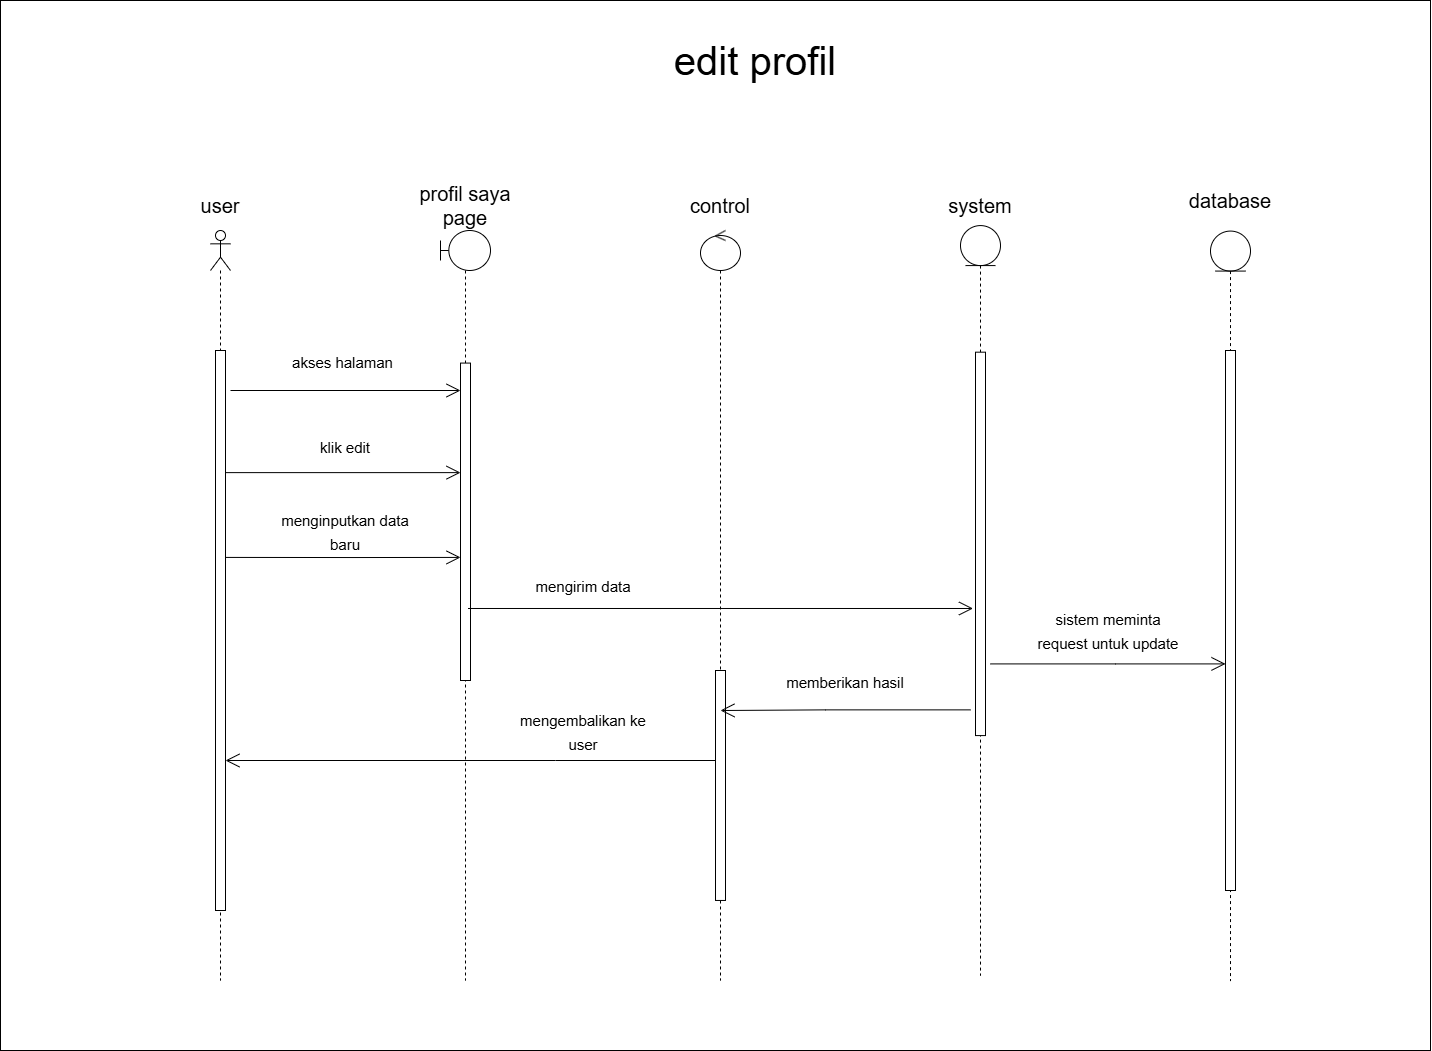

The diagram above was exported from draw.io. Its source (the exported page's mxGraphModel, read from the mxfile embedded in the PNG):
<mxGraphModel dx="3987" dy="3496" grid="1" gridSize="10" guides="1" tooltips="1" connect="1" arrows="1" fold="1" page="1" pageScale="1" pageWidth="1654" pageHeight="2336" math="0" shadow="0">
  <root>
    <mxCell id="0" />
    <mxCell id="1" parent="0" />
    <mxCell id="gfS0xL5DqYGHoH4KjRe7-1" value="" style="rounded=0;whiteSpace=wrap;html=1;" vertex="1" parent="1">
      <mxGeometry x="-1220" y="-1560" width="1430" height="1050" as="geometry" />
    </mxCell>
    <mxCell id="gfS0xL5DqYGHoH4KjRe7-2" value="" style="shape=umlLifeline;perimeter=lifelinePerimeter;whiteSpace=wrap;html=1;container=1;dropTarget=0;collapsible=0;recursiveResize=0;outlineConnect=0;portConstraint=eastwest;newEdgeStyle={&quot;curved&quot;:0,&quot;rounded&quot;:0};participant=umlActor;fontSize=20;" vertex="1" parent="1">
      <mxGeometry x="-1010" y="-1330" width="20" height="750" as="geometry" />
    </mxCell>
    <mxCell id="gfS0xL5DqYGHoH4KjRe7-3" value="" style="html=1;points=[[0,0,0,0,5],[0,1,0,0,-5],[1,0,0,0,5],[1,1,0,0,-5]];perimeter=orthogonalPerimeter;outlineConnect=0;targetShapes=umlLifeline;portConstraint=eastwest;newEdgeStyle={&quot;curved&quot;:0,&quot;rounded&quot;:0};fontSize=20;" vertex="1" parent="gfS0xL5DqYGHoH4KjRe7-2">
      <mxGeometry x="5" y="120" width="10" height="560" as="geometry" />
    </mxCell>
    <mxCell id="gfS0xL5DqYGHoH4KjRe7-4" value="" style="shape=umlLifeline;perimeter=lifelinePerimeter;whiteSpace=wrap;html=1;container=1;dropTarget=0;collapsible=0;recursiveResize=0;outlineConnect=0;portConstraint=eastwest;newEdgeStyle={&quot;curved&quot;:0,&quot;rounded&quot;:0};participant=umlEntity;fontSize=20;" vertex="1" parent="1">
      <mxGeometry x="-260" y="-1334.92" width="40" height="750" as="geometry" />
    </mxCell>
    <mxCell id="gfS0xL5DqYGHoH4KjRe7-5" value="" style="html=1;points=[[0,0,0,0,5],[0,1,0,0,-5],[1,0,0,0,5],[1,1,0,0,-5]];perimeter=orthogonalPerimeter;outlineConnect=0;targetShapes=umlLifeline;portConstraint=eastwest;newEdgeStyle={&quot;curved&quot;:0,&quot;rounded&quot;:0};fontSize=20;" vertex="1" parent="gfS0xL5DqYGHoH4KjRe7-4">
      <mxGeometry x="15" y="126.6" width="10" height="383.4" as="geometry" />
    </mxCell>
    <mxCell id="gfS0xL5DqYGHoH4KjRe7-6" value="profil saya page" style="text;html=1;align=center;verticalAlign=middle;whiteSpace=wrap;rounded=0;fontSize=20;" vertex="1" parent="1">
      <mxGeometry x="-815" y="-1370" width="120" height="30" as="geometry" />
    </mxCell>
    <mxCell id="gfS0xL5DqYGHoH4KjRe7-7" value="system" style="text;html=1;align=center;verticalAlign=middle;whiteSpace=wrap;rounded=0;fontSize=20;" vertex="1" parent="1">
      <mxGeometry x="-300" y="-1370" width="120" height="30" as="geometry" />
    </mxCell>
    <mxCell id="gfS0xL5DqYGHoH4KjRe7-8" value="" style="endArrow=open;endFill=1;endSize=12;html=1;rounded=0;fontSize=20;" edge="1" parent="1" target="gfS0xL5DqYGHoH4KjRe7-14">
      <mxGeometry width="160" relative="1" as="geometry">
        <mxPoint x="-990" y="-1170" as="sourcePoint" />
        <mxPoint x="-770" y="-1170" as="targetPoint" />
      </mxGeometry>
    </mxCell>
    <mxCell id="gfS0xL5DqYGHoH4KjRe7-9" value="" style="endArrow=open;endFill=1;endSize=12;html=1;rounded=0;fontSize=20;" edge="1" parent="1" source="gfS0xL5DqYGHoH4KjRe7-3" target="gfS0xL5DqYGHoH4KjRe7-14">
      <mxGeometry width="160" relative="1" as="geometry">
        <mxPoint x="-992.4999999999995" y="-1087.88" as="sourcePoint" />
        <mxPoint x="-757.4999999999995" y="-1087.88" as="targetPoint" />
        <Array as="points">
          <mxPoint x="-867.5" y="-1087.88" />
        </Array>
      </mxGeometry>
    </mxCell>
    <mxCell id="gfS0xL5DqYGHoH4KjRe7-10" value="user" style="text;html=1;align=center;verticalAlign=middle;whiteSpace=wrap;rounded=0;fontSize=20;" vertex="1" parent="1">
      <mxGeometry x="-1060" y="-1370" width="120" height="30" as="geometry" />
    </mxCell>
    <mxCell id="gfS0xL5DqYGHoH4KjRe7-11" value="&lt;font style=&quot;font-size: 15px;&quot;&gt;akses halaman&lt;/font&gt;" style="text;html=1;align=center;verticalAlign=middle;whiteSpace=wrap;rounded=0;fontSize=20;" vertex="1" parent="1">
      <mxGeometry x="-940" y="-1220" width="125" height="40" as="geometry" />
    </mxCell>
    <mxCell id="gfS0xL5DqYGHoH4KjRe7-12" value="&lt;font style=&quot;font-size: 15px;&quot;&gt;klik edit&lt;/font&gt;" style="text;html=1;align=center;verticalAlign=middle;whiteSpace=wrap;rounded=0;fontSize=20;" vertex="1" parent="1">
      <mxGeometry x="-950" y="-1134.92" width="150" height="40" as="geometry" />
    </mxCell>
    <mxCell id="gfS0xL5DqYGHoH4KjRe7-13" value="" style="shape=umlLifeline;perimeter=lifelinePerimeter;whiteSpace=wrap;html=1;container=1;dropTarget=0;collapsible=0;recursiveResize=0;outlineConnect=0;portConstraint=eastwest;newEdgeStyle={&quot;curved&quot;:0,&quot;rounded&quot;:0};participant=umlBoundary;fontSize=20;" vertex="1" parent="1">
      <mxGeometry x="-780" y="-1330" width="50" height="750" as="geometry" />
    </mxCell>
    <mxCell id="gfS0xL5DqYGHoH4KjRe7-14" value="" style="html=1;points=[[0,0,0,0,5],[0,1,0,0,-5],[1,0,0,0,5],[1,1,0,0,-5]];perimeter=orthogonalPerimeter;outlineConnect=0;targetShapes=umlLifeline;portConstraint=eastwest;newEdgeStyle={&quot;curved&quot;:0,&quot;rounded&quot;:0};fontSize=20;" vertex="1" parent="gfS0xL5DqYGHoH4KjRe7-13">
      <mxGeometry x="20" y="132.58" width="10" height="317.42" as="geometry" />
    </mxCell>
    <mxCell id="gfS0xL5DqYGHoH4KjRe7-15" value="&lt;span style=&quot;font-size: 40px;&quot;&gt;edit profil&lt;/span&gt;" style="text;html=1;align=center;verticalAlign=middle;whiteSpace=wrap;rounded=0;" vertex="1" parent="1">
      <mxGeometry x="-676.25" y="-1534.75" width="422.5" height="70" as="geometry" />
    </mxCell>
    <mxCell id="gfS0xL5DqYGHoH4KjRe7-16" value="" style="shape=umlLifeline;perimeter=lifelinePerimeter;whiteSpace=wrap;html=1;container=1;dropTarget=0;collapsible=0;recursiveResize=0;outlineConnect=0;portConstraint=eastwest;newEdgeStyle={&quot;curved&quot;:0,&quot;rounded&quot;:0};participant=umlEntity;fontSize=20;" vertex="1" parent="1">
      <mxGeometry x="-10" y="-1329.42" width="40" height="750" as="geometry" />
    </mxCell>
    <mxCell id="gfS0xL5DqYGHoH4KjRe7-17" value="" style="html=1;points=[[0,0,0,0,5],[0,1,0,0,-5],[1,0,0,0,5],[1,1,0,0,-5]];perimeter=orthogonalPerimeter;outlineConnect=0;targetShapes=umlLifeline;portConstraint=eastwest;newEdgeStyle={&quot;curved&quot;:0,&quot;rounded&quot;:0};fontSize=20;" vertex="1" parent="gfS0xL5DqYGHoH4KjRe7-16">
      <mxGeometry x="15" y="119.42" width="10" height="540" as="geometry" />
    </mxCell>
    <mxCell id="gfS0xL5DqYGHoH4KjRe7-18" value="database" style="text;html=1;align=center;verticalAlign=middle;whiteSpace=wrap;rounded=0;fontSize=20;" vertex="1" parent="1">
      <mxGeometry x="-50" y="-1374.92" width="120" height="30" as="geometry" />
    </mxCell>
    <mxCell id="gfS0xL5DqYGHoH4KjRe7-19" value="" style="endArrow=open;endFill=1;endSize=12;html=1;rounded=0;fontSize=20;" edge="1" parent="1">
      <mxGeometry width="160" relative="1" as="geometry">
        <mxPoint x="-752.5" y="-952.01" as="sourcePoint" />
        <mxPoint x="-247.50000000000045" y="-952.0100000000004" as="targetPoint" />
        <Array as="points">
          <mxPoint x="-617.5" y="-952.01" />
        </Array>
      </mxGeometry>
    </mxCell>
    <mxCell id="gfS0xL5DqYGHoH4KjRe7-20" value="&lt;font style=&quot;font-size: 15px;&quot;&gt;mengirim data&lt;/font&gt;" style="text;html=1;align=center;verticalAlign=middle;whiteSpace=wrap;rounded=0;fontSize=20;" vertex="1" parent="1">
      <mxGeometry x="-712.5" y="-996.4100000000001" width="150" height="40" as="geometry" />
    </mxCell>
    <mxCell id="gfS0xL5DqYGHoH4KjRe7-21" value="" style="endArrow=open;endFill=1;endSize=12;html=1;rounded=0;fontSize=20;" edge="1" parent="1">
      <mxGeometry width="160" relative="1" as="geometry">
        <mxPoint x="-229.99999999999955" y="-896.5900000000001" as="sourcePoint" />
        <mxPoint x="5.000000000000455" y="-896.5900000000001" as="targetPoint" />
        <Array as="points">
          <mxPoint x="-105" y="-896.5900000000001" />
        </Array>
      </mxGeometry>
    </mxCell>
    <mxCell id="gfS0xL5DqYGHoH4KjRe7-22" value="&lt;font style=&quot;font-size: 15px;&quot;&gt;sistem meminta request untuk update&lt;/font&gt;" style="text;html=1;align=center;verticalAlign=middle;whiteSpace=wrap;rounded=0;fontSize=20;" vertex="1" parent="1">
      <mxGeometry x="-187.5" y="-950.5799999999999" width="150" height="40" as="geometry" />
    </mxCell>
    <mxCell id="gfS0xL5DqYGHoH4KjRe7-23" value="" style="shape=umlLifeline;perimeter=lifelinePerimeter;whiteSpace=wrap;html=1;container=1;dropTarget=0;collapsible=0;recursiveResize=0;outlineConnect=0;portConstraint=eastwest;newEdgeStyle={&quot;curved&quot;:0,&quot;rounded&quot;:0};participant=umlControl;" vertex="1" parent="1">
      <mxGeometry x="-520" y="-1330" width="40" height="750" as="geometry" />
    </mxCell>
    <mxCell id="gfS0xL5DqYGHoH4KjRe7-24" value="" style="html=1;points=[[0,0,0,0,5],[0,1,0,0,-5],[1,0,0,0,5],[1,1,0,0,-5]];perimeter=orthogonalPerimeter;outlineConnect=0;targetShapes=umlLifeline;portConstraint=eastwest;newEdgeStyle={&quot;curved&quot;:0,&quot;rounded&quot;:0};" vertex="1" parent="gfS0xL5DqYGHoH4KjRe7-23">
      <mxGeometry x="15" y="439.99999999999994" width="10" height="229.96" as="geometry" />
    </mxCell>
    <mxCell id="gfS0xL5DqYGHoH4KjRe7-25" value="control" style="text;html=1;align=center;verticalAlign=middle;whiteSpace=wrap;rounded=0;fontSize=20;" vertex="1" parent="1">
      <mxGeometry x="-560" y="-1369.92" width="120" height="30" as="geometry" />
    </mxCell>
    <mxCell id="gfS0xL5DqYGHoH4KjRe7-26" value="" style="endArrow=open;endFill=1;endSize=12;html=1;rounded=0;fontSize=20;" edge="1" parent="1">
      <mxGeometry width="160" relative="1" as="geometry">
        <mxPoint x="-250" y="-850.6300000000001" as="sourcePoint" />
        <mxPoint x="-500" y="-850" as="targetPoint" />
        <Array as="points">
          <mxPoint x="-395" y="-850.6300000000001" />
        </Array>
      </mxGeometry>
    </mxCell>
    <mxCell id="gfS0xL5DqYGHoH4KjRe7-27" value="" style="endArrow=open;endFill=1;endSize=12;html=1;rounded=0;fontSize=20;" edge="1" parent="1">
      <mxGeometry width="160" relative="1" as="geometry">
        <mxPoint x="-995" y="-1003.0799999999999" as="sourcePoint" />
        <mxPoint x="-760" y="-1003.0799999999999" as="targetPoint" />
        <Array as="points">
          <mxPoint x="-867.5" y="-1002.96" />
        </Array>
      </mxGeometry>
    </mxCell>
    <mxCell id="gfS0xL5DqYGHoH4KjRe7-28" value="&lt;font style=&quot;font-size: 15px;&quot;&gt;menginputkan data baru&lt;/font&gt;" style="text;html=1;align=center;verticalAlign=middle;whiteSpace=wrap;rounded=0;fontSize=20;" vertex="1" parent="1">
      <mxGeometry x="-950" y="-1050" width="150" height="40" as="geometry" />
    </mxCell>
    <mxCell id="gfS0xL5DqYGHoH4KjRe7-29" value="&lt;font style=&quot;font-size: 15px;&quot;&gt;memberikan hasil&lt;/font&gt;" style="text;html=1;align=center;verticalAlign=middle;whiteSpace=wrap;rounded=0;fontSize=20;" vertex="1" parent="1">
      <mxGeometry x="-450" y="-900" width="150" height="40" as="geometry" />
    </mxCell>
    <mxCell id="gfS0xL5DqYGHoH4KjRe7-30" value="" style="endArrow=open;endFill=1;endSize=12;html=1;rounded=0;fontSize=20;" edge="1" parent="1" source="gfS0xL5DqYGHoH4KjRe7-24" target="gfS0xL5DqYGHoH4KjRe7-3">
      <mxGeometry width="160" relative="1" as="geometry">
        <mxPoint x="-520" y="-800" as="sourcePoint" />
        <mxPoint x="-770" y="-799.3699999999999" as="targetPoint" />
        <Array as="points">
          <mxPoint x="-665" y="-800" />
        </Array>
      </mxGeometry>
    </mxCell>
    <mxCell id="gfS0xL5DqYGHoH4KjRe7-31" value="&lt;font style=&quot;font-size: 15px;&quot;&gt;mengembalikan ke user&lt;/font&gt;" style="text;html=1;align=center;verticalAlign=middle;whiteSpace=wrap;rounded=0;fontSize=20;" vertex="1" parent="1">
      <mxGeometry x="-712.5" y="-850" width="150" height="40" as="geometry" />
    </mxCell>
  </root>
</mxGraphModel>